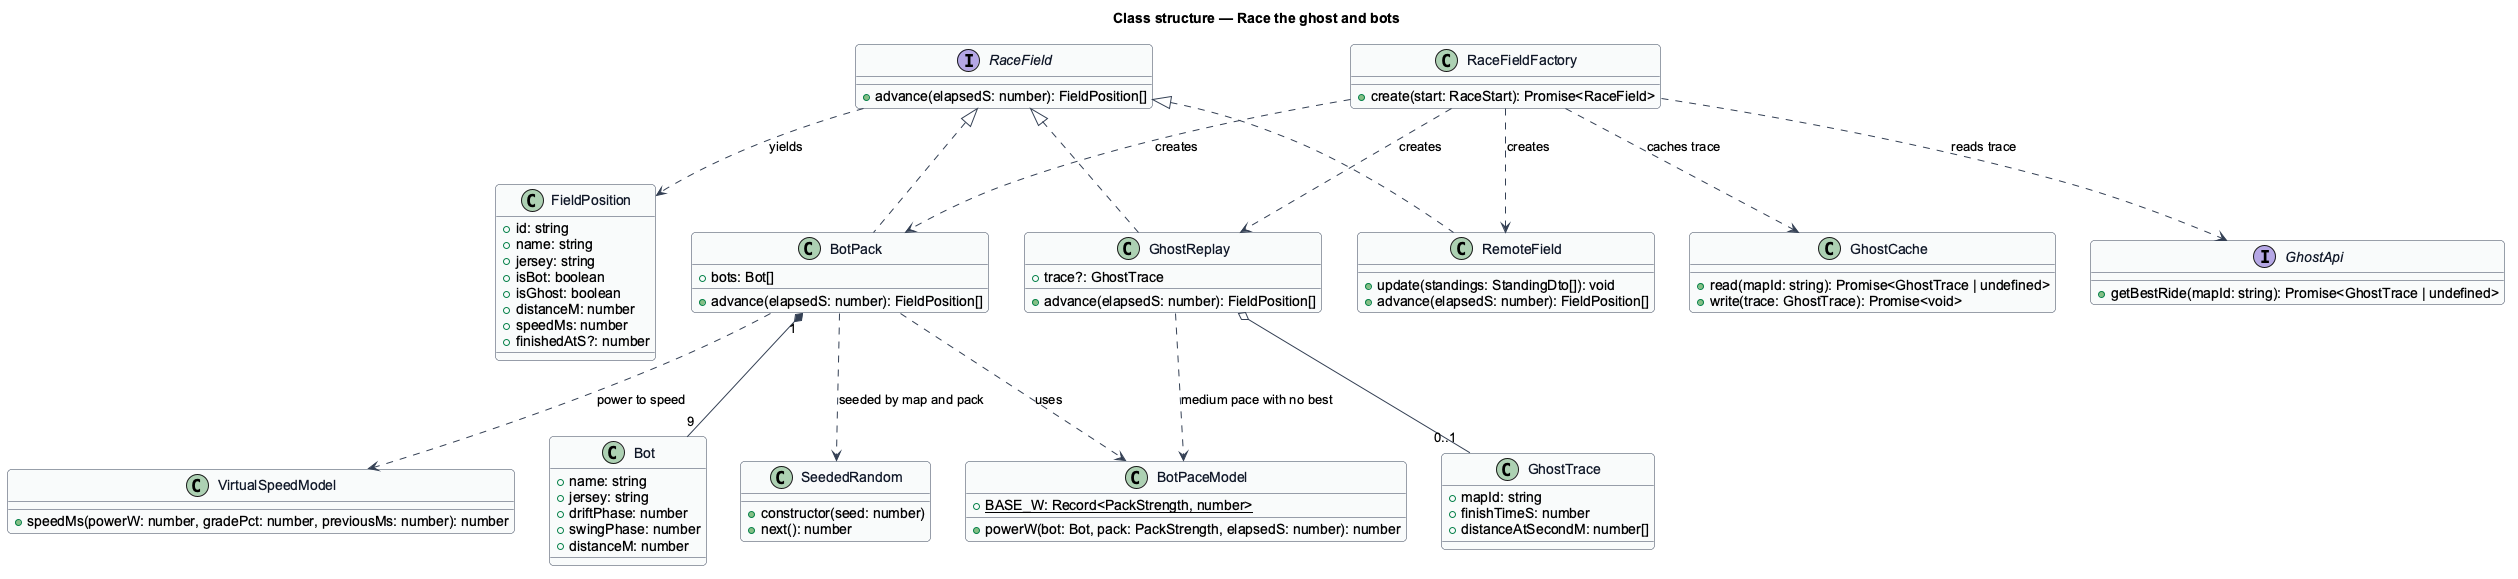

The diagram above was rendered by PlantUML. Its source (embedded in the PNG):
@startuml
' --- shared skin header ---
skinparam backgroundColor #FFFFFF
skinparam shadowing false
skinparam roundcorner 8
skinparam defaultFontName Arial
skinparam ArrowColor #344054
skinparam class {
  BorderColor #344054
  FontColor #101828
  BackgroundColor #F9FAFB
}
' --------------------------
title Class structure — Race the ghost and bots
interface RaceField {
  +advance(elapsedS: number): FieldPosition[]
}
class FieldPosition {
  +id: string
  +name: string
  +jersey: string
  +isBot: boolean
  +isGhost: boolean
  +distanceM: number
  +speedMs: number
  +finishedAtS?: number
}
class BotPack {
  +bots: Bot[]
  +advance(elapsedS: number): FieldPosition[]
}
class Bot {
  +name: string
  +jersey: string
  +driftPhase: number
  +swingPhase: number
  +distanceM: number
}
class BotPaceModel {
  +{static} BASE_W: Record<PackStrength, number>
  +powerW(bot: Bot, pack: PackStrength, elapsedS: number): number
}
class SeededRandom {
  +constructor(seed: number)
  +next(): number
}
class GhostReplay {
  +trace?: GhostTrace
  +advance(elapsedS: number): FieldPosition[]
}
class GhostTrace {
  +mapId: string
  +finishTimeS: number
  +distanceAtSecondM: number[]
}
class RemoteField {
  +update(standings: StandingDto[]): void
  +advance(elapsedS: number): FieldPosition[]
}
class RaceFieldFactory {
  +create(start: RaceStart): Promise<RaceField>
}
interface GhostApi {
  +getBestRide(mapId: string): Promise<GhostTrace | undefined>
}
class GhostCache {
  +read(mapId: string): Promise<GhostTrace | undefined>
  +write(trace: GhostTrace): Promise<void>
}
class VirtualSpeedModel {
  +speedMs(powerW: number, gradePct: number, previousMs: number): number
}
RaceField <|.. BotPack
RaceField <|.. GhostReplay
RaceField <|.. RemoteField
BotPack "1" *-- "9" Bot
BotPack ..> BotPaceModel : uses
BotPack ..> SeededRandom : seeded by map and pack
BotPack ..> VirtualSpeedModel : power to speed
GhostReplay o-- "0..1" GhostTrace
GhostReplay ..> BotPaceModel : medium pace with no best
RaceFieldFactory ..> BotPack : creates
RaceFieldFactory ..> GhostReplay : creates
RaceFieldFactory ..> RemoteField : creates
RaceFieldFactory ..> GhostApi : reads trace
RaceFieldFactory ..> GhostCache : caches trace
RaceField ..> FieldPosition : yields
@enduml